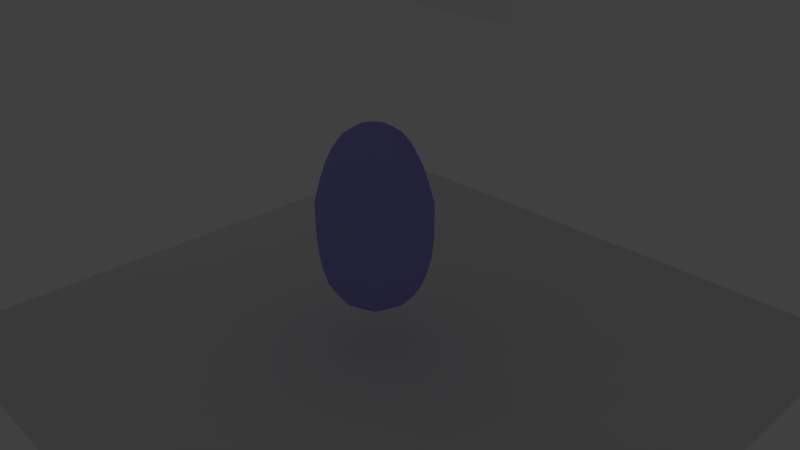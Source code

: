 # Source: tarea4.blend  (saved by Blender 2.62.0; exported with 4.5.12 LTS)
import bpy
from mathutils import Matrix  # noqa: F401  (used for matrix-valued properties, if any)

bpy.ops.wm.read_factory_settings(use_empty=True)
scene = bpy.context.scene
scene.name = 'Scene'

# ---- collections
col_collection_1 = bpy.data.collections.new('Collection 1'); scene.collection.children.link(col_collection_1)
col_collection_2 = bpy.data.collections.new('Collection 2'); scene.collection.children.link(col_collection_2)
col_collection_2.hide_render = True
col_collection_2.hide_viewport = True

# ---- materials (node trees are filled in below, after node groups)
mat_material_001 = bpy.data.materials.new('Material.001')
mat_material_001.alpha_threshold = 0.0
mat_material_001.use_transparent_shadow = False
mat_material_001.diffuse_color = (1.0, 1.0, 1.0, 1.0)
mat_material_001.roughness = 0.5
mat_material_001.line_color = (0.0, 0.0, 0.0, 1.0)
mat_material = bpy.data.materials.new('Material')
mat_material.alpha_threshold = 0.0
mat_material.use_transparent_shadow = False
mat_material.diffuse_color = (0.3503, 0.323, 0.8, 1.0)
mat_material.roughness = 0.5
mat_material.line_color = (0.0, 0.0, 0.0, 1.0)

# ---- material node trees

# ---- world
world_world = bpy.data.worlds.new('World'); scene.world = world_world
world_world.color = (0.05088, 0.05088, 0.05088)
world_world.use_sun_shadow = False
world_world.sun_shadow_jitter_overblur = 0.0
world_world.cycles.sampling_method = 'MANUAL'
world_world.cycles.sample_map_resolution = 256

# ---- cameras
cam_camera = bpy.data.cameras.new('Camera')
cam_camera.clip_end = 100.0
cam_camera.lens = 35.0
cam_camera.sensor_width = 32.0
cam_camera.sensor_height = 18.0
cam_camera.ortho_scale = 7.314
cam_camera.dof.focus_distance = 0.0
cam_camera.dof.aperture_fstop = 128.0

# ---- lights
light_point_001 = bpy.data.lights.new('Point.001', 'POINT')
light_point_001.transmission_factor = 0.0
light_point_001.shadow_buffer_clip_start = 0.5
light_point_001.shadow_soft_size = 1.0
light_point_001.shadow_maximum_resolution = 0.006
light_point_001.use_absolute_resolution = True
light_point_001.cycles.use_multiple_importance_sampling = False
light_point = bpy.data.lights.new('Point', 'POINT')
light_point.transmission_factor = 0.0
light_point.energy = 100.0
light_point.shadow_buffer_clip_start = 0.5
light_point.shadow_soft_size = 1.0
light_point.shadow_maximum_resolution = 0.006
light_point.use_absolute_resolution = True
light_point.cycles.use_multiple_importance_sampling = False

# ---- meshes
me_cube_001 = bpy.data.meshes.new('Cube.001')
me_cube_001.from_pydata([(1.0, 1.0, -1.0), (1.0, -1.0, -1.0), (-1.0, -1.0, -1.0), (-1.0, 1.0, -1.0), (1.0, 1.0, 1.0), (1.0, -1.0, 1.0), (-1.0, -1.0, 1.0), (-1.0, 1.0, 1.0)], [], [(0, 1, 2, 3), (4, 7, 6, 5), (0, 4, 5, 1), (1, 5, 6, 2), (2, 6, 7, 3), (4, 0, 3, 7)])
_uv = me_cube_001.uv_layers.new(name='UVMap')
_uv.uv.foreach_set('vector', [1.0, 1.0, 2.98e-08, 1.0, 0.0, 5.96e-08, 1.0, 0.0, 0.0, 0.0, 0.0, 1.0, 1.0, 1.0, 1.0, 0.0, 0.0, 0.0, 0.0, 1.0, 1.0, 1.0, 1.0, 0.0, 0.0, 0.0, 0.0, 1.0, 1.0, 1.0, 1.0, 0.0, 0.0, 0.0, 0.0, 1.0, 1.0, 1.0, 1.0, 0.0, 1.0, 1.0, 1.0, 0.0, 0.0, 0.0, 0.0, 1.0])
me_cube_001.materials.append(mat_material_001)
me_cube_001.use_remesh_preserve_volume = False
me_cube_001.use_remesh_preserve_attributes = False
me_cube_001.use_mirror_vertex_groups = False
me_cube_001.update()
me_plane = bpy.data.meshes.new('Plane')
me_plane.from_pydata([(1.0, 1.0, 0.0), (1.0, -1.0, 0.0), (-1.0, -1.0, 0.0), (-1.0, 1.0, 0.0)], [], [(0, 3, 2, 1)])
me_plane.use_remesh_preserve_volume = False
me_plane.use_remesh_preserve_attributes = False
me_plane.use_mirror_vertex_groups = False
me_plane.update()
me_cube = bpy.data.meshes.new('Cube')
me_cube.from_pydata([(1.0, 1.0, -1.0), (1.0, -1.0, -1.0), (-1.0, -1.0, -1.0), (-1.0, 1.0, -1.0), (1.0, 1.0, 1.0), (1.0, -1.0, 1.0), (-1.0, -1.0, 1.0), (-1.0, 1.0, 1.0), (-1.0, -1.0, 1.0), (-1.0, 1.0, 1.0), (1.0, -1.0, 1.0), (1.0, 1.0, 1.0), (1.0, 1.0, 1.0), (1.0, -1.0, 1.0), (-1.0, 1.0, 1.0), (-1.0, -1.0, 1.0), (-0.6058, 0.6058, 2.424), (-0.6058, -0.6058, 2.424), (0.6058, -0.6058, 2.424), (0.6058, 0.6058, 2.424)], [], [(0, 1, 2, 3), (0, 4, 5, 1), (1, 5, 6, 2), (2, 6, 7, 3), (4, 0, 3, 7), (7, 6, 8, 9), (6, 5, 10, 8), (4, 7, 9, 11), (5, 4, 11, 10), (10, 11, 12, 13), (11, 9, 14, 12), (8, 10, 13, 15), (9, 8, 15, 14), (14, 15, 17, 16), (15, 13, 18, 17), (12, 14, 16, 19), (13, 12, 19, 18), (19, 16, 17, 18)])
me_cube.materials.append(mat_material)
me_cube.use_remesh_preserve_volume = False
me_cube.use_remesh_preserve_attributes = False
me_cube.use_mirror_vertex_groups = False
me_cube.update()

# ---- objects
ob_luz_tenue = bpy.data.objects.new('Luz Tenue', light_point_001)
ob_cube_001 = bpy.data.objects.new('Cube.001', me_cube_001)
ob_plane = bpy.data.objects.new('Plane', me_plane)
ob_cube = bpy.data.objects.new('Cube', me_cube)
ob_camera = bpy.data.objects.new('Camera', cam_camera)
ob_luz_fuerte = bpy.data.objects.new('Luz Fuerte', light_point)

# ---- transforms, parenting, visibility, modifiers, constraints
ob_luz_tenue.location = (-8.506, 1.347, 4.473)
ob_luz_tenue.lineart.crease_threshold = 0.0
ob_cube_001.location = (-0.1043, 2.965, 4.603)
ob_cube_001.lineart.crease_threshold = 0.0
ob_plane.location = (0.0124, 0.2955, -1.631)
ob_plane.scale = (5.592, 5.592, 5.592)
ob_plane.lineart.crease_threshold = 0.0
ob_cube.location = (0.0, 0.0, 0.0)
ob_cube.lock_rotations_4d = False
ob_cube.empty_display_type = 'ARROWS'
ob_cube.lineart.crease_threshold = 0.0
_m = ob_cube.modifiers.new('Subsurf', 'SUBSURF')
_m.uv_smooth = 'PRESERVE_CORNERS'
_m.quality = 2
_m.levels = 4
_m.show_only_control_edges = False
ob_camera.location = (9.35, -8.176, 6.782)
ob_camera.rotation_euler = (1.109, 0.01082, 0.8149)
ob_camera.lock_rotations_4d = False
ob_camera.empty_display_type = 'ARROWS'
ob_camera.color = (0.0, 0.0, 0.0, 0.0)
ob_camera.display_type = 'WIRE'
ob_camera.lineart.crease_threshold = 0.0
ob_luz_fuerte.location = (-6.266, -5.733, 0.3856)
ob_luz_fuerte.lineart.crease_threshold = 0.0

# ---- collection membership
col_collection_1.objects.link(ob_luz_tenue)
col_collection_1.objects.link(ob_cube_001)
col_collection_1.objects.link(ob_plane)
col_collection_1.objects.link(ob_cube)
col_collection_1.objects.link(ob_camera)
col_collection_2.objects.link(ob_luz_fuerte)

# ---- scene / render settings (as saved in the file)
scene.camera = ob_camera
scene.frame_start = 1; scene.frame_end = 250; scene.frame_set(1)
scene.render.engine = 'BLENDER_EEVEE_NEXT'
scene.render.image_settings.color_mode = 'RGB'
scene.render.image_settings.compression = 90
scene.render.resolution_percentage = 50
scene.render.dither_intensity = 0.0
scene.render.bake_margin = 2
scene.render.bake_bias = 0.0
scene.cycles.use_denoising = False
scene.cycles.samples = 10
scene.cycles.sampling_pattern = 'TABULATED_SOBOL'
scene.cycles.light_sampling_threshold = 0.0
scene.cycles.use_adaptive_sampling = False
scene.cycles.use_light_tree = False
scene.cycles.blur_glossy = 0.0
scene.cycles.volume_bounces = 1
scene.cycles.pixel_filter_type = 'GAUSSIAN'
scene.cycles.sample_clamp_indirect = 0.0
scene.view_settings.view_transform = 'Standard'
bpy.context.view_layer.update()
